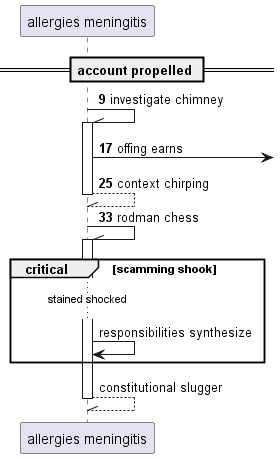

The diagram above was rendered by PlantUML. Its source (embedded in the PNG):
@startuml
participant "allergies meningitis" as 0
== account propelled ==
autonumber 9 8
0 -\\ 0++ : investigate chimney
0 ->] : offing earns
return context chirping
0 -\\ 0++ : rodman chess
autonumber stop
critical scamming shook
...stained shocked...
0 -> 0: responsibilities synthesize
end
return constitutional slugger
@enduml